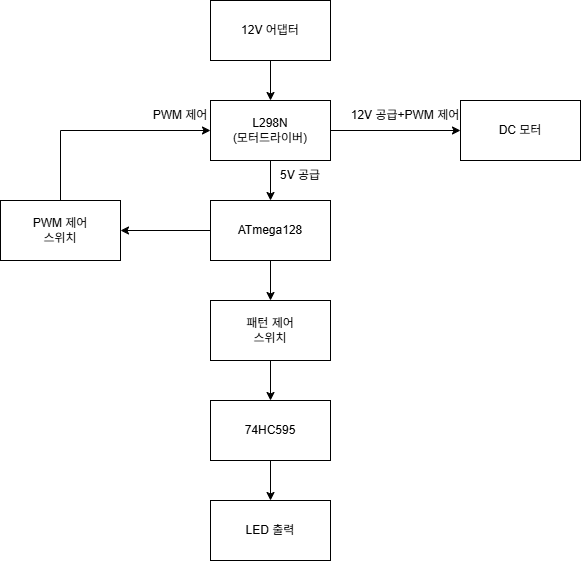

The diagram above was exported from draw.io. Its source (the exported page's mxGraphModel, read from the mxfile embedded in the PNG):
<mxGraphModel dx="611" dy="412" grid="1" gridSize="10" guides="1" tooltips="1" connect="1" arrows="1" fold="1" page="1" pageScale="1" pageWidth="1169" pageHeight="1654" math="0" shadow="0">
  <root>
    <mxCell id="0" />
    <mxCell id="1" parent="0" />
    <mxCell id="oIMFVXZkQhMzaRuK4X-W-6" edge="1" parent="1" source="oIMFVXZkQhMzaRuK4X-W-2" style="edgeStyle=orthogonalEdgeStyle;rounded=0;orthogonalLoop=1;jettySize=auto;html=1;" target="oIMFVXZkQhMzaRuK4X-W-5" value="">
      <mxGeometry relative="1" as="geometry" />
    </mxCell>
    <mxCell id="oIMFVXZkQhMzaRuK4X-W-2" parent="1" style="rounded=0;whiteSpace=wrap;html=1;" value="12V 어댑터" vertex="1">
      <mxGeometry height="60" width="120" x="520" y="610" as="geometry" />
    </mxCell>
    <mxCell id="oIMFVXZkQhMzaRuK4X-W-8" edge="1" parent="1" source="oIMFVXZkQhMzaRuK4X-W-5" style="edgeStyle=orthogonalEdgeStyle;rounded=0;orthogonalLoop=1;jettySize=auto;html=1;" target="oIMFVXZkQhMzaRuK4X-W-7" value="">
      <mxGeometry relative="1" as="geometry" />
    </mxCell>
    <mxCell id="oIMFVXZkQhMzaRuK4X-W-15" edge="1" parent="1" source="oIMFVXZkQhMzaRuK4X-W-5" style="edgeStyle=orthogonalEdgeStyle;rounded=0;orthogonalLoop=1;jettySize=auto;html=1;entryX=0;entryY=0.5;entryDx=0;entryDy=0;" target="oIMFVXZkQhMzaRuK4X-W-17" value="">
      <mxGeometry relative="1" as="geometry">
        <mxPoint x="720" y="700" as="targetPoint" />
      </mxGeometry>
    </mxCell>
    <mxCell id="oIMFVXZkQhMzaRuK4X-W-5" parent="1" style="whiteSpace=wrap;html=1;rounded=0;" value="L298N&lt;div&gt;(모터드라이버)&lt;/div&gt;" vertex="1">
      <mxGeometry height="60" width="120" x="520" y="710" as="geometry" />
    </mxCell>
    <mxCell id="oIMFVXZkQhMzaRuK4X-W-10" edge="1" parent="1" source="oIMFVXZkQhMzaRuK4X-W-7" style="edgeStyle=orthogonalEdgeStyle;rounded=0;orthogonalLoop=1;jettySize=auto;html=1;" target="oIMFVXZkQhMzaRuK4X-W-9" value="">
      <mxGeometry relative="1" as="geometry" />
    </mxCell>
    <mxCell id="0OFAFlK5qPQ3Zd4B9mhb-2" edge="1" parent="1" source="oIMFVXZkQhMzaRuK4X-W-7" style="edgeStyle=orthogonalEdgeStyle;rounded=0;orthogonalLoop=1;jettySize=auto;html=1;" target="0OFAFlK5qPQ3Zd4B9mhb-1" value="">
      <mxGeometry relative="1" as="geometry" />
    </mxCell>
    <mxCell id="oIMFVXZkQhMzaRuK4X-W-7" parent="1" style="whiteSpace=wrap;html=1;rounded=0;" value="ATmega128" vertex="1">
      <mxGeometry height="60" width="120" x="520" y="810" as="geometry" />
    </mxCell>
    <mxCell id="oIMFVXZkQhMzaRuK4X-W-13" edge="1" parent="1" source="oIMFVXZkQhMzaRuK4X-W-9" style="edgeStyle=orthogonalEdgeStyle;rounded=0;orthogonalLoop=1;jettySize=auto;html=1;" target="oIMFVXZkQhMzaRuK4X-W-12" value="">
      <mxGeometry relative="1" as="geometry" />
    </mxCell>
    <mxCell id="oIMFVXZkQhMzaRuK4X-W-9" parent="1" style="whiteSpace=wrap;html=1;rounded=0;" value="패턴 제어&lt;div&gt;스위치&lt;/div&gt;" vertex="1">
      <mxGeometry height="60" width="120" x="520" y="910" as="geometry" />
    </mxCell>
    <mxCell id="0OFAFlK5qPQ3Zd4B9mhb-5" edge="1" parent="1" source="oIMFVXZkQhMzaRuK4X-W-12" style="edgeStyle=orthogonalEdgeStyle;rounded=0;orthogonalLoop=1;jettySize=auto;html=1;" target="0OFAFlK5qPQ3Zd4B9mhb-4" value="">
      <mxGeometry relative="1" as="geometry" />
    </mxCell>
    <mxCell id="oIMFVXZkQhMzaRuK4X-W-12" parent="1" style="whiteSpace=wrap;html=1;rounded=0;" value="74HC595" vertex="1">
      <mxGeometry height="60" width="120" x="520" y="1010" as="geometry" />
    </mxCell>
    <mxCell id="oIMFVXZkQhMzaRuK4X-W-17" parent="1" style="whiteSpace=wrap;html=1;rounded=0;" value="DC 모터" vertex="1">
      <mxGeometry height="60" width="120" x="770" y="710" as="geometry" />
    </mxCell>
    <mxCell id="oIMFVXZkQhMzaRuK4X-W-19" parent="1" style="text;html=1;align=center;verticalAlign=middle;whiteSpace=wrap;rounded=0;" value="PWM 제어" vertex="1">
      <mxGeometry height="30" width="60" x="460" y="710" as="geometry" />
    </mxCell>
    <mxCell id="oIMFVXZkQhMzaRuK4X-W-20" parent="1" style="text;html=1;align=center;verticalAlign=middle;whiteSpace=wrap;rounded=0;" value="12V 공급+PWM 제어" vertex="1">
      <mxGeometry height="30" width="130" x="650" y="710" as="geometry" />
    </mxCell>
    <mxCell id="oIMFVXZkQhMzaRuK4X-W-21" parent="1" style="text;html=1;align=center;verticalAlign=middle;whiteSpace=wrap;rounded=0;" value="5V 공급" vertex="1">
      <mxGeometry height="30" width="60" x="580" y="770" as="geometry" />
    </mxCell>
    <mxCell id="0OFAFlK5qPQ3Zd4B9mhb-3" edge="1" parent="1" source="0OFAFlK5qPQ3Zd4B9mhb-1" style="edgeStyle=orthogonalEdgeStyle;rounded=0;orthogonalLoop=1;jettySize=auto;html=1;entryX=1;entryY=1;entryDx=0;entryDy=0;" target="oIMFVXZkQhMzaRuK4X-W-19">
      <mxGeometry relative="1" as="geometry">
        <Array as="points">
          <mxPoint x="370" y="740" />
        </Array>
        <mxPoint x="380" y="700" as="targetPoint" />
      </mxGeometry>
    </mxCell>
    <mxCell id="0OFAFlK5qPQ3Zd4B9mhb-1" parent="1" style="whiteSpace=wrap;html=1;rounded=0;" value="PWM 제어&lt;div&gt;스위치&lt;/div&gt;" vertex="1">
      <mxGeometry height="60" width="120" x="310" y="810" as="geometry" />
    </mxCell>
    <mxCell id="0OFAFlK5qPQ3Zd4B9mhb-4" parent="1" style="whiteSpace=wrap;html=1;rounded=0;" value="LED 출력" vertex="1">
      <mxGeometry height="60" width="120" x="520" y="1110" as="geometry" />
    </mxCell>
  </root>
</mxGraphModel>